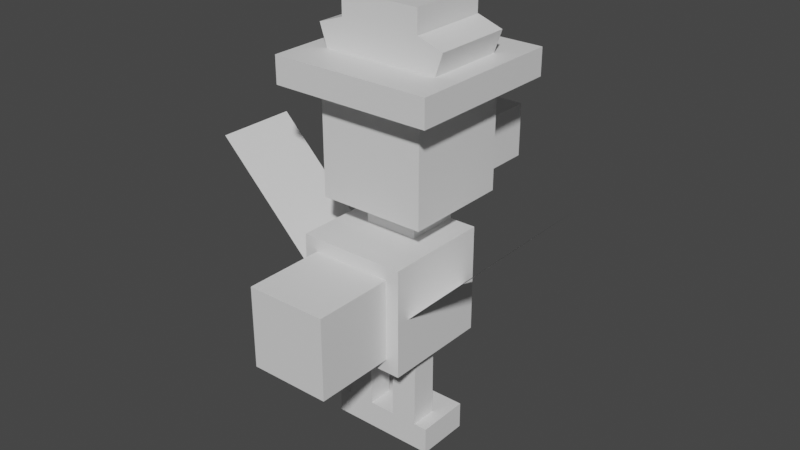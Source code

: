 # Source: murkrow.blend  (saved by Blender 2.81.16; exported with 4.5.12 LTS)
import bpy
from mathutils import Matrix  # noqa: F401  (used for matrix-valued properties, if any)

bpy.ops.wm.read_factory_settings(use_empty=True)
scene = bpy.context.scene
scene.name = 'Scene'

# ---- collections
col_collection = bpy.data.collections.new('Collection'); scene.collection.children.link(col_collection)

# ---- materials (node trees are filled in below, after node groups)
mat_default_obj = bpy.data.materials.new('Default OBJ')
mat_default_obj.use_transparent_shadow = False

# ---- material node trees
mat_default_obj.use_nodes = True; mat_default_obj.node_tree.nodes.clear()
_N = mat_default_obj.node_tree.nodes; _L = mat_default_obj.node_tree.links
n0 = _N.new('ShaderNodeOutputMaterial'); n0.name = 'Material Output'; n0.location = (300, 300)
n1 = _N.new('ShaderNodeBsdfPrincipled'); n1.name = 'Principled BSDF'; n1.location = (10, 300)
n1.distribution = 'GGX'
n1.subsurface_method = 'BURLEY'
n1.inputs[3].default_value = 1.45
n1.inputs[27].default_value = (0.0, 0.0, 0.0, 1.0)
n1.inputs[28].default_value = 1.0
_L.new(n1.outputs[0], n0.inputs[0])
n0.is_active_output = True

# ---- world
world_world = bpy.data.worlds.new('World'); scene.world = world_world
world_world.use_nodes = True; world_world.node_tree.nodes.clear()
_N = world_world.node_tree.nodes; _L = world_world.node_tree.links
n0 = _N.new('ShaderNodeOutputWorld'); n0.name = 'World Output'; n0.location = (300, 300)
n1 = _N.new('ShaderNodeBackground'); n1.name = 'Background'; n1.location = (10, 300)
n1.inputs[0].default_value = (0.05088, 0.05088, 0.05088, 1.0)
_L.new(n1.outputs[0], n0.inputs[0])
n0.is_active_output = True
world_world.color = (0.05088, 0.05088, 0.05088)
world_world.use_sun_shadow = False
world_world.sun_shadow_jitter_overblur = 0.0

# ---- meshes
me_legright = bpy.data.meshes.new('legright')
me_legright.from_pydata([(0.03125, -0.09375, -0.03125), (-0.03125, -0.09375, -0.03125), (-0.03125, 0.09375, -0.03125), (0.03125, 0.09375, -0.03125), (-0.03125, -0.09375, 0.03125), (0.03125, -0.09375, 0.03125), (0.03125, 0.09375, 0.03125), (-0.03125, 0.09375, 0.03125)], [], [(0, 1, 2, 3), (4, 5, 6, 7), (3, 2, 7, 6), (5, 4, 1, 0), (5, 0, 3, 6), (1, 4, 7, 2)])
_uv = me_legright.uv_layers.new(name='UVMap')
_uv.uv.foreach_set('vector', [0.5652, 0.5507, 0.5797, 0.5507, 0.5797, 0.5942, 0.5652, 0.5942, 0.5942, 0.5507, 0.6087, 0.5507, 0.6087, 0.5942, 0.5942, 0.5942, 0.5652, 0.5942, 0.5797, 0.5942, 0.5797, 0.6087, 0.5652, 0.6087, 0.5797, 0.5942, 0.5942, 0.5942, 0.5942, 0.6087, 0.5797, 0.6087, 0.5507, 0.5507, 0.5652, 0.5507, 0.5652, 0.5942, 0.5507, 0.5942, 0.5797, 0.5507, 0.5942, 0.5507, 0.5942, 0.5942, 0.5797, 0.5942])
me_legright.materials.append(mat_default_obj)
me_legright.use_remesh_fix_poles = True
me_legright.use_remesh_preserve_attributes = False
me_legright.use_mirror_vertex_groups = False
me_legright.update()
me_footright = bpy.data.meshes.new('footright')
me_footright.from_pydata([(0.0625, -0.03125, -0.0625), (-0.0625, -0.03125, -0.0625), (-0.0625, 0.03125, -0.0625), (0.0625, 0.03125, -0.0625), (-0.0625, -0.03125, 0.0625), (0.0625, -0.03125, 0.0625), (0.0625, 0.03125, 0.0625), (-0.0625, 0.03125, 0.0625)], [], [(0, 1, 2, 3), (4, 5, 6, 7), (3, 2, 7, 6), (5, 4, 1, 0), (5, 0, 3, 6), (1, 4, 7, 2)])
_uv = me_footright.uv_layers.new(name='UVMap')
_uv.uv.foreach_set('vector', [0.3913, 0.5942, 0.4203, 0.5942, 0.4203, 0.6087, 0.3913, 0.6087, 0.4493, 0.5942, 0.4783, 0.5942, 0.4783, 0.6087, 0.4493, 0.6087, 0.3913, 0.6087, 0.4203, 0.6087, 0.4203, 0.6377, 0.3913, 0.6377, 0.4203, 0.6087, 0.4493, 0.6087, 0.4493, 0.6377, 0.4203, 0.6377, 0.3623, 0.5942, 0.3913, 0.5942, 0.3913, 0.6087, 0.3623, 0.6087, 0.4203, 0.5942, 0.4493, 0.5942, 0.4493, 0.6087, 0.4203, 0.6087])
me_footright.materials.append(mat_default_obj)
me_footright.use_remesh_fix_poles = True
me_footright.use_remesh_preserve_attributes = False
me_footright.use_mirror_vertex_groups = False
me_footright.update()
me_wingright = bpy.data.meshes.new('wingright')
me_wingright.from_pydata([(0.2652, 0.2652, -0.09375), (0.0, 0.0, -0.09375), (0.0, 0.0, 0.09375), (0.2652, 0.2652, 0.09375)], [], [(3, 2, 1, 0)])
_uv = me_wingright.uv_layers.new(name='UVMap')
_uv.uv.foreach_set('vector', [0.1304, 0.5942, 0.2174, 0.5942, 0.2174, 0.6377, 0.1304, 0.6377])
me_wingright.materials.append(mat_default_obj)
me_wingright.use_remesh_fix_poles = True
me_wingright.use_remesh_preserve_attributes = False
me_wingright.use_mirror_vertex_groups = False
me_wingright.update()
me_tail = bpy.data.meshes.new('tail')
me_tail.from_pydata([(0.09375, -0.09375, -0.09375), (-0.09375, -0.09375, -0.09375), (-0.09375, 0.09375, -0.09375), (0.09375, 0.09375, -0.09375), (-0.09375, -0.09375, 0.09375), (0.09375, -0.09375, 0.09375), (0.09375, 0.09375, 0.09375), (-0.09375, 0.09375, 0.09375)], [], [(0, 1, 2, 3), (4, 5, 6, 7), (3, 2, 7, 6), (5, 4, 1, 0), (5, 0, 3, 6), (1, 4, 7, 2)])
_uv = me_tail.uv_layers.new(name='UVMap')
_uv.uv.foreach_set('vector', [0.8841, 0.7101, 0.9275, 0.7101, 0.9275, 0.7536, 0.8841, 0.7536, 0.971, 0.7101, 1.014, 0.7101, 1.014, 0.7536, 0.971, 0.7536, 0.8841, 0.7536, 0.9275, 0.7536, 0.9275, 0.7971, 0.8841, 0.7971, 0.9275, 0.7536, 0.971, 0.7536, 0.971, 0.7971, 0.9275, 0.7971, 0.8406, 0.7101, 0.8841, 0.7101, 0.8841, 0.7536, 0.8406, 0.7536, 0.9275, 0.7101, 0.971, 0.7101, 0.971, 0.7536, 0.9275, 0.7536])
me_tail.materials.append(mat_default_obj)
me_tail.use_remesh_fix_poles = True
me_tail.use_remesh_preserve_attributes = False
me_tail.use_mirror_vertex_groups = False
me_tail.update()
me_body = bpy.data.meshes.new('body')
me_body.from_pydata([(0.125, -0.125, -0.125), (-0.125, -0.125, -0.125), (-0.125, 0.125, -0.125), (0.125, 0.125, -0.125), (-0.125, -0.125, 0.125), (0.125, -0.125, 0.125), (0.125, 0.125, 0.125), (-0.125, 0.125, 0.125)], [], [(0, 1, 2, 3), (4, 5, 6, 7), (3, 2, 7, 6), (5, 4, 1, 0), (5, 0, 3, 6), (1, 4, 7, 2)])
_uv = me_body.uv_layers.new(name='UVMap')
_uv.uv.foreach_set('vector', [0.5942, 0.7101, 0.6522, 0.7101, 0.6522, 0.7681, 0.5942, 0.7681, 0.7101, 0.7101, 0.7681, 0.7101, 0.7681, 0.7681, 0.7101, 0.7681, 0.5942, 0.7681, 0.6522, 0.7681, 0.6522, 0.8261, 0.5942, 0.8261, 0.6522, 0.7681, 0.7101, 0.7681, 0.7101, 0.8261, 0.6522, 0.8261, 0.5362, 0.7101, 0.5942, 0.7101, 0.5942, 0.7681, 0.5362, 0.7681, 0.6522, 0.7101, 0.7101, 0.7101, 0.7101, 0.7681, 0.6522, 0.7681])
me_body.materials.append(mat_default_obj)
me_body.use_remesh_fix_poles = True
me_body.use_remesh_preserve_attributes = False
me_body.use_mirror_vertex_groups = False
me_body.update()
me_neck = bpy.data.meshes.new('neck')
me_neck.from_pydata([(0.0625, -0.0625, -0.0625), (-0.0625, -0.0625, -0.0625), (-0.0625, 0.0625, -0.0625), (0.0625, 0.0625, -0.0625), (-0.0625, -0.0625, 0.0625), (0.0625, -0.0625, 0.0625), (0.0625, 0.0625, 0.0625), (-0.0625, 0.0625, 0.0625)], [], [(0, 1, 2, 3), (4, 5, 6, 7), (3, 2, 7, 6), (5, 4, 1, 0), (5, 0, 3, 6), (1, 4, 7, 2)])
_uv = me_neck.uv_layers.new(name='UVMap')
_uv.uv.foreach_set('vector', [0.913, 0.942, 0.942, 0.942, 0.942, 0.971, 0.913, 0.971, 0.971, 0.942, 1.0, 0.942, 1.0, 0.971, 0.971, 0.971, 0.913, 0.971, 0.942, 0.971, 0.942, 1.0, 0.913, 1.0, 0.942, 0.971, 0.971, 0.971, 0.971, 1.0, 0.942, 1.0, 0.8841, 0.942, 0.913, 0.942, 0.913, 0.971, 0.8841, 0.971, 0.942, 0.942, 0.971, 0.942, 0.971, 0.971, 0.942, 0.971])
me_neck.materials.append(mat_default_obj)
me_neck.use_remesh_fix_poles = True
me_neck.use_remesh_preserve_attributes = False
me_neck.use_mirror_vertex_groups = False
me_neck.update()
me_head = bpy.data.meshes.new('head')
me_head.from_pydata([(0.125, 0.0, -0.125), (-0.125, 0.0, -0.125), (-0.125, 0.25, -0.125), (0.125, 0.25, -0.125), (-0.125, 0.0, 0.125), (0.125, 0.0, 0.125), (0.125, 0.25, 0.125), (-0.125, 0.25, 0.125)], [], [(0, 1, 2, 3), (4, 5, 6, 7), (3, 2, 7, 6), (5, 4, 1, 0), (5, 0, 3, 6), (1, 4, 7, 2)])
_uv = me_head.uv_layers.new(name='UVMap')
_uv.uv.foreach_set('vector', [0.05797, 0.8841, 0.1159, 0.8841, 0.1159, 0.942, 0.05797, 0.942, 0.1739, 0.8841, 0.2319, 0.8841, 0.2319, 0.942, 0.1739, 0.942, 0.05797, 0.942, 0.1159, 0.942, 0.1159, 1.0, 0.05797, 1.0, 0.1159, 0.942, 0.1739, 0.942, 0.1739, 1.0, 0.1159, 1.0, 0.0, 0.8841, 0.05797, 0.8841, 0.05797, 0.942, 0.0, 0.942, 0.1159, 0.8841, 0.1739, 0.8841, 0.1739, 0.942, 0.1159, 0.942])
me_head.materials.append(mat_default_obj)
me_head.use_remesh_fix_poles = True
me_head.use_remesh_preserve_attributes = False
me_head.use_mirror_vertex_groups = False
me_head.update()
me_hatpointleft = bpy.data.meshes.new('hatpointleft')
me_hatpointleft.from_pydata([(0.07024, -0.108, -0.09375), (0.01115, -0.1284, -0.09375), (-0.07024, 0.108, -0.09375), (-0.01115, 0.1284, -0.09375), (0.01115, -0.1284, 0.09375), (0.07024, -0.108, 0.09375), (-0.01115, 0.1284, 0.09375), (-0.07024, 0.108, 0.09375)], [], [(0, 1, 2, 3), (4, 5, 6, 7), (3, 2, 7, 6), (5, 4, 1, 0), (5, 0, 3, 6), (1, 4, 7, 2)])
_uv = me_hatpointleft.uv_layers.new(name='UVMap')
_uv.uv.foreach_set('vector', [0.7391, 0.8986, 0.7536, 0.8986, 0.7536, 0.9565, 0.7391, 0.9565, 0.7971, 0.8986, 0.8116, 0.8986, 0.8116, 0.9565, 0.7971, 0.9565, 0.7391, 0.9565, 0.7536, 0.9565, 0.7536, 1.0, 0.7391, 1.0, 0.7536, 0.9565, 0.7681, 0.9565, 0.7681, 1.0, 0.7536, 1.0, 0.6957, 0.8986, 0.7391, 0.8986, 0.7391, 0.9565, 0.6957, 0.9565, 0.7536, 0.8986, 0.7971, 0.8986, 0.7971, 0.9565, 0.7536, 0.9565])
me_hatpointleft.materials.append(mat_default_obj)
me_hatpointleft.use_remesh_fix_poles = True
me_hatpointleft.use_remesh_preserve_attributes = False
me_hatpointleft.use_mirror_vertex_groups = False
me_hatpointleft.update()
me_hatrim = bpy.data.meshes.new('hatrim')
me_hatrim.from_pydata([(0.1875, -0.03125, -0.1875), (-0.1875, -0.03125, -0.1875), (-0.1875, 0.03125, -0.1875), (0.1875, 0.03125, -0.1875), (-0.1875, -0.03125, 0.1875), (0.1875, -0.03125, 0.1875), (0.1875, 0.03125, 0.1875), (-0.1875, 0.03125, 0.1875)], [], [(0, 1, 2, 3), (4, 5, 6, 7), (3, 2, 7, 6), (5, 4, 1, 0), (5, 0, 3, 6), (1, 4, 7, 2)])
_uv = me_hatrim.uv_layers.new(name='UVMap')
_uv.uv.foreach_set('vector', [0.3768, 0.8986, 0.4638, 0.8986, 0.4638, 0.913, 0.3768, 0.913, 0.5507, 0.8986, 0.6377, 0.8986, 0.6377, 0.913, 0.5507, 0.913, 0.3768, 0.913, 0.4638, 0.913, 0.4638, 1.0, 0.3768, 1.0, 0.4638, 0.913, 0.5507, 0.913, 0.5507, 1.0, 0.4638, 1.0, 0.2899, 0.8986, 0.3768, 0.8986, 0.3768, 0.913, 0.2899, 0.913, 0.4638, 0.8986, 0.5507, 0.8986, 0.5507, 0.913, 0.4638, 0.913])
me_hatrim.materials.append(mat_default_obj)
me_hatrim.use_remesh_fix_poles = True
me_hatrim.use_remesh_preserve_attributes = False
me_hatrim.use_mirror_vertex_groups = False
me_hatrim.update()
me_hatpointright = bpy.data.meshes.new('hatpointright')
me_hatpointright.from_pydata([(-0.01115, -0.1284, -0.09375), (-0.07024, -0.108, -0.09375), (0.01115, 0.1284, -0.09375), (0.07024, 0.108, -0.09375), (-0.07024, -0.108, 0.09375), (-0.01115, -0.1284, 0.09375), (0.07024, 0.108, 0.09375), (0.01115, 0.1284, 0.09375)], [], [(0, 1, 2, 3), (4, 5, 6, 7), (3, 2, 7, 6), (5, 4, 1, 0), (5, 0, 3, 6), (1, 4, 7, 2)])
_uv = me_hatpointright.uv_layers.new(name='UVMap')
_uv.uv.foreach_set('vector', [0.7391, 0.8986, 0.7536, 0.8986, 0.7536, 0.9565, 0.7391, 0.9565, 0.7971, 0.8986, 0.8116, 0.8986, 0.8116, 0.9565, 0.7971, 0.9565, 0.7391, 0.9565, 0.7536, 0.9565, 0.7536, 1.0, 0.7391, 1.0, 0.7536, 0.9565, 0.7681, 0.9565, 0.7681, 1.0, 0.7536, 1.0, 0.6957, 0.8986, 0.7391, 0.8986, 0.7391, 0.9565, 0.6957, 0.9565, 0.7536, 0.8986, 0.7971, 0.8986, 0.7971, 0.9565, 0.7536, 0.9565])
me_hatpointright.materials.append(mat_default_obj)
me_hatpointright.use_remesh_fix_poles = True
me_hatpointright.use_remesh_preserve_attributes = False
me_hatpointright.use_mirror_vertex_groups = False
me_hatpointright.update()
me_hatpointmiddle = bpy.data.meshes.new('hatpointmiddle')
me_hatpointmiddle.from_pydata([(0.09375, -0.125, -0.09375), (-0.09375, -0.125, -0.09375), (-0.09375, 0.125, -0.09375), (0.09375, 0.125, -0.09375), (-0.09375, -0.125, 0.09375), (0.09375, -0.125, 0.09375), (0.09375, 0.125, 0.09375), (-0.09375, 0.125, 0.09375)], [], [(0, 1, 2, 3), (4, 5, 6, 7), (3, 2, 7, 6), (5, 4, 1, 0), (5, 0, 3, 6), (1, 4, 7, 2)])
_uv = me_hatpointmiddle.uv_layers.new(name='UVMap')
_uv.uv.foreach_set('vector', [0.3478, 0.6957, 0.3913, 0.6957, 0.3913, 0.7536, 0.3478, 0.7536, 0.4348, 0.6957, 0.4783, 0.6957, 0.4783, 0.7536, 0.4348, 0.7536, 0.3478, 0.7536, 0.3913, 0.7536, 0.3913, 0.7971, 0.3478, 0.7971, 0.3913, 0.7536, 0.4348, 0.7536, 0.4348, 0.7971, 0.3913, 0.7971, 0.3043, 0.6957, 0.3478, 0.6957, 0.3478, 0.7536, 0.3043, 0.7536, 0.3913, 0.6957, 0.4348, 0.6957, 0.4348, 0.7536, 0.3913, 0.7536])
me_hatpointmiddle.materials.append(mat_default_obj)
me_hatpointmiddle.use_remesh_fix_poles = True
me_hatpointmiddle.use_remesh_preserve_attributes = False
me_hatpointmiddle.use_mirror_vertex_groups = False
me_hatpointmiddle.update()
me_beak = bpy.data.meshes.new('beak')
me_beak.from_pydata([(0.0625, -0.0625, -0.09375), (-0.0625, -0.0625, -0.09375), (-0.0625, 0.0625, -0.09375), (0.0625, 0.0625, -0.09375), (-0.0625, -0.0625, 0.09375), (0.0625, -0.0625, 0.09375), (0.0625, 0.0625, 0.09375), (-0.0625, 0.0625, 0.09375)], [], [(0, 1, 2, 3), (4, 5, 6, 7), (3, 2, 7, 6), (5, 4, 1, 0), (5, 0, 3, 6), (1, 4, 7, 2)])
_uv = me_beak.uv_layers.new(name='UVMap')
_uv.uv.foreach_set('vector', [0.04348, 0.7826, 0.07246, 0.7826, 0.07246, 0.8116, 0.04348, 0.8116, 0.1159, 0.7826, 0.1449, 0.7826, 0.1449, 0.8116, 0.1159, 0.8116, 0.04348, 0.8116, 0.07246, 0.8116, 0.07246, 0.8551, 0.04348, 0.8551, 0.07246, 0.8116, 0.1014, 0.8116, 0.1014, 0.8551, 0.07246, 0.8551, 0.0, 0.7826, 0.04348, 0.7826, 0.04348, 0.8116, 0.0, 0.8116, 0.07246, 0.7826, 0.1159, 0.7826, 0.1159, 0.8116, 0.07246, 0.8116])
me_beak.materials.append(mat_default_obj)
me_beak.use_remesh_fix_poles = True
me_beak.use_remesh_preserve_attributes = False
me_beak.use_mirror_vertex_groups = False
me_beak.update()
me_legleft = bpy.data.meshes.new('legleft')
me_legleft.from_pydata([(0.03125, -0.09375, -0.03125), (-0.03125, -0.09375, -0.03125), (-0.03125, 0.09375, -0.03125), (0.03125, 0.09375, -0.03125), (-0.03125, -0.09375, 0.03125), (0.03125, -0.09375, 0.03125), (0.03125, 0.09375, 0.03125), (-0.03125, 0.09375, 0.03125)], [], [(0, 1, 2, 3), (4, 5, 6, 7), (3, 2, 7, 6), (5, 4, 1, 0), (5, 0, 3, 6), (1, 4, 7, 2)])
_uv = me_legleft.uv_layers.new(name='UVMap')
_uv.uv.foreach_set('vector', [0.5652, 0.5507, 0.5797, 0.5507, 0.5797, 0.5942, 0.5652, 0.5942, 0.5942, 0.5507, 0.6087, 0.5507, 0.6087, 0.5942, 0.5942, 0.5942, 0.5652, 0.5942, 0.5797, 0.5942, 0.5797, 0.6087, 0.5652, 0.6087, 0.5797, 0.5942, 0.5942, 0.5942, 0.5942, 0.6087, 0.5797, 0.6087, 0.5507, 0.5507, 0.5652, 0.5507, 0.5652, 0.5942, 0.5507, 0.5942, 0.5797, 0.5507, 0.5942, 0.5507, 0.5942, 0.5942, 0.5797, 0.5942])
me_legleft.materials.append(mat_default_obj)
me_legleft.use_remesh_fix_poles = True
me_legleft.use_remesh_preserve_attributes = False
me_legleft.use_mirror_vertex_groups = False
me_legleft.update()
me_footleft = bpy.data.meshes.new('footleft')
me_footleft.from_pydata([(0.0625, -0.03125, -0.0625), (-0.0625, -0.03125, -0.0625), (-0.0625, 0.03125, -0.0625), (0.0625, 0.03125, -0.0625), (-0.0625, -0.03125, 0.0625), (0.0625, -0.03125, 0.0625), (0.0625, 0.03125, 0.0625), (-0.0625, 0.03125, 0.0625)], [], [(0, 1, 2, 3), (4, 5, 6, 7), (3, 2, 7, 6), (5, 4, 1, 0), (5, 0, 3, 6), (1, 4, 7, 2)])
_uv = me_footleft.uv_layers.new(name='UVMap')
_uv.uv.foreach_set('vector', [0.3913, 0.5942, 0.4203, 0.5942, 0.4203, 0.6087, 0.3913, 0.6087, 0.4493, 0.5942, 0.4783, 0.5942, 0.4783, 0.6087, 0.4493, 0.6087, 0.3913, 0.6087, 0.4203, 0.6087, 0.4203, 0.6377, 0.3913, 0.6377, 0.4203, 0.6087, 0.4493, 0.6087, 0.4493, 0.6377, 0.4203, 0.6377, 0.3623, 0.5942, 0.3913, 0.5942, 0.3913, 0.6087, 0.3623, 0.6087, 0.4203, 0.5942, 0.4493, 0.5942, 0.4493, 0.6087, 0.4203, 0.6087])
me_footleft.materials.append(mat_default_obj)
me_footleft.use_remesh_fix_poles = True
me_footleft.use_remesh_preserve_attributes = False
me_footleft.use_mirror_vertex_groups = False
me_footleft.update()
me_wingleft = bpy.data.meshes.new('wingleft')
me_wingleft.from_pydata([(0.0, 0.0, -0.09375), (-0.2652, 0.2652, -0.09375), (-0.2652, 0.2652, 0.09375), (0.0, 0.0, 0.09375)], [], [(3, 2, 1, 0)])
_uv = me_wingleft.uv_layers.new(name='UVMap')
_uv.uv.foreach_set('vector', [0.1304, 0.5072, 0.2174, 0.5072, 0.2174, 0.5507, 0.1304, 0.5507])
me_wingleft.materials.append(mat_default_obj)
me_wingleft.use_remesh_fix_poles = True
me_wingleft.use_remesh_preserve_attributes = False
me_wingleft.use_mirror_vertex_groups = False
me_wingleft.update()

# ---- objects
ob_legright = bpy.data.objects.new('legright', me_legright)
ob_footright = bpy.data.objects.new('footright', me_footright)
ob_wingright = bpy.data.objects.new('wingright', me_wingright)
ob_tail = bpy.data.objects.new('tail', me_tail)
ob_body = bpy.data.objects.new('body', me_body)
ob_neck = bpy.data.objects.new('neck', me_neck)
ob_head = bpy.data.objects.new('head', me_head)
ob_hatpointleft = bpy.data.objects.new('hatpointleft', me_hatpointleft)
ob_hatrim = bpy.data.objects.new('hatrim', me_hatrim)
ob_hatpointright = bpy.data.objects.new('hatpointright', me_hatpointright)
ob_hatpointmiddle = bpy.data.objects.new('hatpointmiddle', me_hatpointmiddle)
ob_beak = bpy.data.objects.new('beak', me_beak)
ob_legleft = bpy.data.objects.new('legleft', me_legleft)
ob_footleft = bpy.data.objects.new('footleft', me_footleft)
ob_wingleft = bpy.data.objects.new('wingleft', me_wingleft)

# ---- transforms, parenting, visibility, modifiers, constraints
ob_legright.parent = ob_body
ob_legright.matrix_parent_inverse = Matrix(((1.0, 0.0, 0.0, -0.0), (0.0, -1.629e-07, 1.0, -0.3757), (-0.0, -1.0, -1.629e-07, -0.0625), (-0.0, 0.0, -0.0, 1.0)))
ob_legright.location = (0.0625, -0.0625, 0.1569)
ob_legright.rotation_euler = (1.571, -0.0, 0.0)
ob_legright.lineart.crease_threshold = 0.0
ob_footright.parent = ob_legright
ob_footright.matrix_parent_inverse = Matrix(((1.0, 0.0, 0.0, -0.0625), (0.0, -1.629e-07, 1.0, -0.1569), (-0.0, -1.0, -1.629e-07, -0.0625), (-0.0, 0.0, -0.0, 1.0)))
ob_footright.location = (0.0625, -0.03125, 0.03191)
ob_footright.rotation_euler = (1.571, -0.0, 0.0)
ob_footright.lineart.crease_threshold = 0.0
ob_wingright.parent = ob_body
ob_wingright.matrix_parent_inverse = Matrix(((1.0, 0.0, 0.0, -0.0), (0.0, -1.629e-07, 1.0, -0.3757), (-0.0, -1.0, -1.629e-07, -0.0625), (-0.0, 0.0, -0.0, 1.0)))
ob_wingright.location = (0.125, -0.0625, 0.3757)
ob_wingright.rotation_euler = (1.571, -0.0, 0.0)
ob_wingright.lineart.crease_threshold = 0.0
ob_tail.parent = ob_body
ob_tail.matrix_parent_inverse = Matrix(((1.0, 0.0, 0.0, -0.0), (0.0, -1.629e-07, 1.0, -0.3757), (-0.0, -1.0, -1.629e-07, -0.0625), (-0.0, 0.0, -0.0, 1.0)))
ob_tail.location = (0.0, -0.2812, 0.3757)
ob_tail.rotation_euler = (1.571, -0.0, 0.0)
ob_tail.lineart.crease_threshold = 0.0
ob_body.location = (0.0, -0.0625, 0.3757)
ob_body.rotation_euler = (1.571, -0.0, 0.0)
ob_body.lineart.crease_threshold = 0.0
ob_neck.parent = ob_body
ob_neck.matrix_parent_inverse = Matrix(((1.0, 0.0, 0.0, -0.0), (0.0, -1.629e-07, 1.0, -0.3757), (-0.0, -1.0, -1.629e-07, -0.0625), (-0.0, 0.0, -0.0, 1.0)))
ob_neck.location = (0.0, 1.629e-07, 0.5007)
ob_neck.rotation_euler = (1.571, -0.0, 0.0)
ob_neck.lineart.crease_threshold = 0.0
ob_head.parent = ob_neck
ob_head.matrix_parent_inverse = Matrix(((1.0, 0.0, 0.0, -0.0), (0.0, -1.629e-07, 1.0, -0.5007), (0.0, -1.0, -1.629e-07, 2.461e-07), (-0.0, 0.0, -0.0, 1.0)))
ob_head.location = (0.0, 1.527e-07, 0.5632)
ob_head.rotation_euler = (1.571, -0.0, 0.0)
ob_head.lineart.crease_threshold = 0.0
ob_hatpointleft.parent = ob_hatrim
ob_hatpointleft.matrix_parent_inverse = Matrix(((1.0, 0.0, 0.0, -0.0), (0.0, -1.629e-07, 1.0, -0.8444), (0.0, -1.0, -1.629e-07, 2.461e-07), (-0.0, 0.0, -0.0, 1.0)))
ob_hatpointleft.location = (-0.08361, 1.111e-07, 0.8189)
ob_hatpointleft.rotation_euler = (1.571, -0.0, 0.0)
ob_hatpointleft.lineart.crease_threshold = 0.0
ob_hatrim.parent = ob_head
ob_hatrim.matrix_parent_inverse = Matrix(((1.0, 0.0, 0.0, -0.0), (0.0, -1.629e-07, 1.0, -0.5632), (0.0, -1.0, -1.629e-07, 2.461e-07), (-0.0, 0.0, -0.0, 1.0)))
ob_hatrim.location = (0.0, 1.069e-07, 0.8444)
ob_hatrim.rotation_euler = (1.571, -0.0, 0.0)
ob_hatrim.lineart.crease_threshold = 0.0
ob_hatpointright.parent = ob_hatrim
ob_hatpointright.matrix_parent_inverse = Matrix(((1.0, 0.0, 0.0, -0.0), (0.0, -1.629e-07, 1.0, -0.8444), (0.0, -1.0, -1.629e-07, 2.461e-07), (-0.0, 0.0, -0.0, 1.0)))
ob_hatpointright.location = (0.08361, 1.111e-07, 0.8189)
ob_hatpointright.rotation_euler = (1.571, -0.0, 0.0)
ob_hatpointright.lineart.crease_threshold = 0.0
ob_hatpointmiddle.parent = ob_hatrim
ob_hatpointmiddle.matrix_parent_inverse = Matrix(((1.0, 0.0, 0.0, -0.0), (0.0, -1.629e-07, 1.0, -0.8444), (0.0, -1.0, -1.629e-07, 2.461e-07), (-0.0, 0.0, -0.0, 1.0)))
ob_hatpointmiddle.location = (0.0, 1.018e-07, 0.8757)
ob_hatpointmiddle.rotation_euler = (1.571, -0.0, 0.0)
ob_hatpointmiddle.lineart.crease_threshold = 0.0
ob_beak.parent = ob_head
ob_beak.matrix_parent_inverse = Matrix(((1.0, 0.0, 0.0, -0.0), (0.0, -1.629e-07, 1.0, -0.5632), (0.0, -1.0, -1.629e-07, 2.461e-07), (-0.0, 0.0, -0.0, 1.0)))
ob_beak.location = (0.0, 0.2188, 0.6257)
ob_beak.rotation_euler = (1.571, -0.0, 0.0)
ob_beak.lineart.crease_threshold = 0.0
ob_legleft.parent = ob_body
ob_legleft.matrix_parent_inverse = Matrix(((1.0, 0.0, 0.0, -0.0), (0.0, -1.629e-07, 1.0, -0.3757), (-0.0, -1.0, -1.629e-07, -0.0625), (-0.0, 0.0, -0.0, 1.0)))
ob_legleft.location = (-0.0625, -0.0625, 0.1569)
ob_legleft.rotation_euler = (1.571, -0.0, 0.0)
ob_legleft.lineart.crease_threshold = 0.0
ob_footleft.parent = ob_legleft
ob_footleft.matrix_parent_inverse = Matrix(((1.0, 0.0, -0.0, 0.0625), (0.0, -1.629e-07, 1.0, -0.1569), (-0.0, -1.0, -1.629e-07, -0.0625), (-0.0, 0.0, -0.0, 1.0)))
ob_footleft.location = (-0.0625, -0.03125, 0.03191)
ob_footleft.rotation_euler = (1.571, -0.0, 0.0)
ob_footleft.lineart.crease_threshold = 0.0
ob_wingleft.parent = ob_body
ob_wingleft.matrix_parent_inverse = Matrix(((1.0, 0.0, 0.0, -0.0), (0.0, -1.629e-07, 1.0, -0.3757), (-0.0, -1.0, -1.629e-07, -0.0625), (-0.0, 0.0, -0.0, 1.0)))
ob_wingleft.location = (-0.125, -0.0625, 0.3757)
ob_wingleft.rotation_euler = (1.571, -0.0, 0.0)
ob_wingleft.lineart.crease_threshold = 0.0

# ---- collection membership
col_collection.objects.link(ob_legright)
col_collection.objects.link(ob_footright)
col_collection.objects.link(ob_wingright)
col_collection.objects.link(ob_tail)
col_collection.objects.link(ob_body)
col_collection.objects.link(ob_neck)
col_collection.objects.link(ob_head)
col_collection.objects.link(ob_hatpointleft)
col_collection.objects.link(ob_hatrim)
col_collection.objects.link(ob_hatpointright)
col_collection.objects.link(ob_hatpointmiddle)
col_collection.objects.link(ob_beak)
col_collection.objects.link(ob_legleft)
col_collection.objects.link(ob_footleft)
col_collection.objects.link(ob_wingleft)

# ---- scene / render settings (as saved in the file)
scene.frame_start = 1; scene.frame_end = 250; scene.frame_set(1)
scene.render.engine = 'BLENDER_EEVEE_NEXT'
scene.cycles.use_denoising = False
scene.cycles.samples = 128
scene.cycles.sampling_pattern = 'TABULATED_SOBOL'
scene.cycles.use_adaptive_sampling = False
scene.cycles.use_light_tree = False
scene.view_settings.view_transform = 'Filmic'
bpy.context.view_layer.update()

# ---- added for rendering (the .blend has no active camera and no usable light): camera, sun
cam_auto = bpy.data.cameras.new('AutoCamera')
cam_auto.lens = 50.0
cam_auto.sensor_width = 36.0
cam_auto.clip_end = 1000.0
ob_auto_camera = bpy.data.objects.new('AutoCamera', cam_auto)
scene.collection.objects.link(ob_auto_camera)
ob_auto_camera.location = (1.33488, -1.63311, 1.56857)
ob_auto_camera.rotation_euler = (1.09748, -7.21219e-08, 0.694738)
scene.camera = ob_auto_camera
light_auto_sun = bpy.data.lights.new('AutoSun', 'SUN')
light_auto_sun.energy = 3.0
light_auto_sun.angle = 0.0523599
ob_auto_sun = bpy.data.objects.new('AutoSun', light_auto_sun)
scene.collection.objects.link(ob_auto_sun)
ob_auto_sun.rotation_euler = (0.872665, 0.174533, 0.523599)
bpy.context.view_layer.update()
